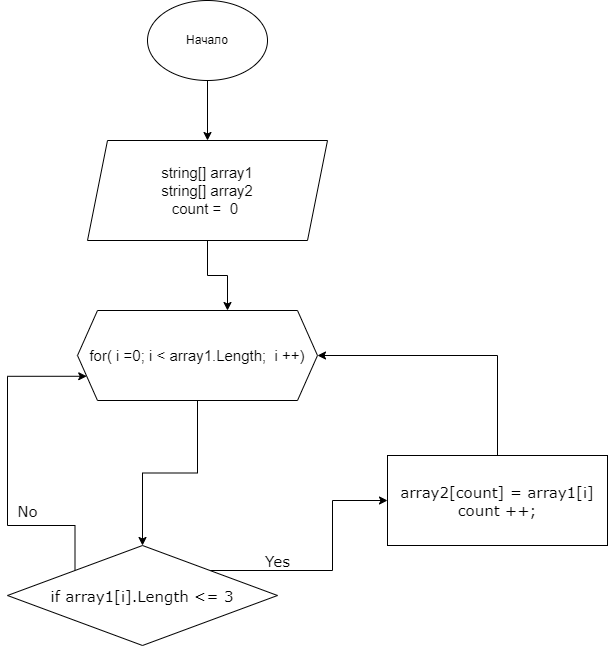

The diagram above was exported from draw.io. Its source (the exported page's mxGraphModel, read from the mxfile embedded in the PNG):
<mxGraphModel dx="832" dy="479" grid="1" gridSize="10" guides="1" tooltips="1" connect="1" arrows="1" fold="1" page="1" pageScale="1" pageWidth="827" pageHeight="1169" math="0" shadow="0">
  <root>
    <mxCell id="0" />
    <mxCell id="1" parent="0" />
    <mxCell id="gFQMw2hjv7fpIe_ddp-u-3" style="edgeStyle=orthogonalEdgeStyle;rounded=0;orthogonalLoop=1;jettySize=auto;html=1;exitX=0.5;exitY=1;exitDx=0;exitDy=0;" parent="1" source="gFQMw2hjv7fpIe_ddp-u-1" target="gFQMw2hjv7fpIe_ddp-u-2" edge="1">
      <mxGeometry relative="1" as="geometry" />
    </mxCell>
    <mxCell id="gFQMw2hjv7fpIe_ddp-u-1" value="Начало" style="ellipse;whiteSpace=wrap;html=1;" parent="1" vertex="1">
      <mxGeometry x="350" y="20" width="120" height="80" as="geometry" />
    </mxCell>
    <mxCell id="bdyYEiUDdPnkwc3SRjGm-4" style="edgeStyle=orthogonalEdgeStyle;rounded=0;orthogonalLoop=1;jettySize=auto;html=1;entryX=0.625;entryY=0;entryDx=0;entryDy=0;fontFamily=Verdana;fontSize=15;fontColor=#FFFFFF;" edge="1" parent="1" source="gFQMw2hjv7fpIe_ddp-u-2" target="bdyYEiUDdPnkwc3SRjGm-1">
      <mxGeometry relative="1" as="geometry" />
    </mxCell>
    <mxCell id="gFQMw2hjv7fpIe_ddp-u-2" value="&lt;font style=&quot;font-size: 15px;&quot;&gt;&lt;font style=&quot;font-size: 15px;&quot;&gt;string[] array1&lt;br&gt;&lt;/font&gt;string[] array2&lt;br&gt;count =&amp;nbsp; 0&amp;nbsp;&lt;/font&gt;" style="shape=parallelogram;perimeter=parallelogramPerimeter;whiteSpace=wrap;html=1;fixedSize=1;" parent="1" vertex="1">
      <mxGeometry x="290" y="160" width="240" height="100" as="geometry" />
    </mxCell>
    <mxCell id="bdyYEiUDdPnkwc3SRjGm-6" style="edgeStyle=orthogonalEdgeStyle;rounded=0;orthogonalLoop=1;jettySize=auto;html=1;entryX=0.5;entryY=0;entryDx=0;entryDy=0;fontFamily=Verdana;fontSize=15;fontColor=#FFFFFF;" edge="1" parent="1" source="bdyYEiUDdPnkwc3SRjGm-1" target="bdyYEiUDdPnkwc3SRjGm-5">
      <mxGeometry relative="1" as="geometry" />
    </mxCell>
    <mxCell id="bdyYEiUDdPnkwc3SRjGm-1" value="&lt;font style=&quot;font-size: 15px;&quot;&gt;for( i =0; i &amp;lt; array1.Length;&amp;nbsp; i ++)&lt;/font&gt;" style="shape=hexagon;perimeter=hexagonPerimeter2;whiteSpace=wrap;html=1;fixedSize=1;" vertex="1" parent="1">
      <mxGeometry x="280" y="330" width="240" height="90" as="geometry" />
    </mxCell>
    <mxCell id="bdyYEiUDdPnkwc3SRjGm-9" style="edgeStyle=orthogonalEdgeStyle;rounded=0;orthogonalLoop=1;jettySize=auto;html=1;exitX=0;exitY=1;exitDx=0;exitDy=0;entryX=0;entryY=0.75;entryDx=0;entryDy=0;fontFamily=Verdana;fontSize=15;fontColor=#000000;" edge="1" parent="1" source="bdyYEiUDdPnkwc3SRjGm-5" target="bdyYEiUDdPnkwc3SRjGm-1">
      <mxGeometry relative="1" as="geometry">
        <Array as="points">
          <mxPoint x="210" y="545" />
          <mxPoint x="210" y="396" />
        </Array>
      </mxGeometry>
    </mxCell>
    <mxCell id="bdyYEiUDdPnkwc3SRjGm-12" style="edgeStyle=orthogonalEdgeStyle;rounded=0;orthogonalLoop=1;jettySize=auto;html=1;exitX=1;exitY=0;exitDx=0;exitDy=0;fontFamily=Verdana;fontSize=15;fontColor=#000000;entryX=0;entryY=0.5;entryDx=0;entryDy=0;" edge="1" parent="1" source="bdyYEiUDdPnkwc3SRjGm-5" target="bdyYEiUDdPnkwc3SRjGm-13">
      <mxGeometry relative="1" as="geometry">
        <mxPoint x="630" y="520" as="targetPoint" />
      </mxGeometry>
    </mxCell>
    <mxCell id="bdyYEiUDdPnkwc3SRjGm-5" value="if array1[i].Length &amp;lt;= 3" style="rhombus;whiteSpace=wrap;html=1;labelBackgroundColor=#FFFFFF;fontFamily=Verdana;fontSize=15;fontColor=#000000;" vertex="1" parent="1">
      <mxGeometry x="210" y="565" width="270" height="100" as="geometry" />
    </mxCell>
    <mxCell id="bdyYEiUDdPnkwc3SRjGm-10" value="No" style="text;html=1;align=center;verticalAlign=middle;resizable=0;points=[];autosize=1;strokeColor=none;fillColor=none;fontSize=15;fontFamily=Verdana;fontColor=#000000;" vertex="1" parent="1">
      <mxGeometry x="210" y="515" width="40" height="30" as="geometry" />
    </mxCell>
    <mxCell id="bdyYEiUDdPnkwc3SRjGm-16" style="edgeStyle=orthogonalEdgeStyle;rounded=0;orthogonalLoop=1;jettySize=auto;html=1;exitX=0.5;exitY=0;exitDx=0;exitDy=0;entryX=1;entryY=0.5;entryDx=0;entryDy=0;fontFamily=Verdana;fontSize=15;fontColor=#000000;" edge="1" parent="1" source="bdyYEiUDdPnkwc3SRjGm-13" target="bdyYEiUDdPnkwc3SRjGm-1">
      <mxGeometry relative="1" as="geometry" />
    </mxCell>
    <mxCell id="bdyYEiUDdPnkwc3SRjGm-13" value="&lt;div style=&quot;&quot;&gt;array2[count] = array1[i]&lt;/div&gt;&lt;div style=&quot;&quot;&gt;count ++;&lt;/div&gt;" style="rounded=0;whiteSpace=wrap;html=1;labelBackgroundColor=#FFFFFF;fontFamily=Verdana;fontSize=15;fontColor=#000000;align=center;" vertex="1" parent="1">
      <mxGeometry x="590" y="475" width="220" height="90" as="geometry" />
    </mxCell>
    <mxCell id="bdyYEiUDdPnkwc3SRjGm-17" value="Yes" style="text;html=1;align=center;verticalAlign=middle;resizable=0;points=[];autosize=1;strokeColor=none;fillColor=none;fontSize=15;fontFamily=Verdana;fontColor=#000000;" vertex="1" parent="1">
      <mxGeometry x="455" y="565" width="50" height="30" as="geometry" />
    </mxCell>
  </root>
</mxGraphModel>